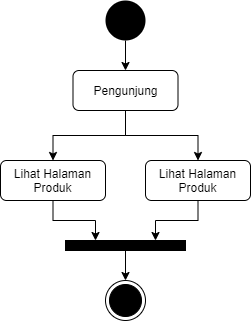

The diagram above was exported from draw.io. Its source (the exported page's mxGraphModel, read from the mxfile embedded in the PNG):
<mxGraphModel dx="768" dy="482" grid="1" gridSize="10" guides="1" tooltips="1" connect="1" arrows="1" fold="1" page="1" pageScale="1" pageWidth="827" pageHeight="1169" math="0" shadow="0">
  <root>
    <mxCell id="T6qX1ezIXvhFK9K2PxBM-0" />
    <mxCell id="T6qX1ezIXvhFK9K2PxBM-1" parent="T6qX1ezIXvhFK9K2PxBM-0" />
    <mxCell id="z7svzpjBbU7fgNPMm3mx-4" style="edgeStyle=orthogonalEdgeStyle;rounded=0;orthogonalLoop=1;jettySize=auto;html=1;" edge="1" parent="T6qX1ezIXvhFK9K2PxBM-1" target="z7svzpjBbU7fgNPMm3mx-7">
      <mxGeometry relative="1" as="geometry">
        <mxPoint x="300" y="360" as="sourcePoint" />
      </mxGeometry>
    </mxCell>
    <mxCell id="z7svzpjBbU7fgNPMm3mx-46" style="edgeStyle=orthogonalEdgeStyle;rounded=0;orthogonalLoop=1;jettySize=auto;html=1;fontSize=14;" edge="1" parent="T6qX1ezIXvhFK9K2PxBM-1" source="z7svzpjBbU7fgNPMm3mx-7" target="z7svzpjBbU7fgNPMm3mx-25">
      <mxGeometry relative="1" as="geometry" />
    </mxCell>
    <mxCell id="DvJdQ8NZCp6j_wAZ_ust-1" style="edgeStyle=orthogonalEdgeStyle;rounded=0;orthogonalLoop=1;jettySize=auto;html=1;fontSize=14;" edge="1" parent="T6qX1ezIXvhFK9K2PxBM-1" source="z7svzpjBbU7fgNPMm3mx-7" target="DvJdQ8NZCp6j_wAZ_ust-0">
      <mxGeometry relative="1" as="geometry" />
    </mxCell>
    <mxCell id="z7svzpjBbU7fgNPMm3mx-7" value="Pengunjung" style="rounded=1;whiteSpace=wrap;html=1;" vertex="1" parent="T6qX1ezIXvhFK9K2PxBM-1">
      <mxGeometry x="247.5" y="390" width="105" height="40" as="geometry" />
    </mxCell>
    <mxCell id="z7svzpjBbU7fgNPMm3mx-18" value="" style="ellipse;html=1;shape=endState;fillColor=#000000;strokeColor=#000000;" vertex="1" parent="T6qX1ezIXvhFK9K2PxBM-1">
      <mxGeometry x="280" y="600" width="40" height="40" as="geometry" />
    </mxCell>
    <mxCell id="KDHiK1SPuEawaF2zriJo-1" style="edgeStyle=orthogonalEdgeStyle;rounded=0;orthogonalLoop=1;jettySize=auto;html=1;entryX=0.25;entryY=0;entryDx=0;entryDy=0;fontSize=14;" edge="1" parent="T6qX1ezIXvhFK9K2PxBM-1" source="z7svzpjBbU7fgNPMm3mx-25" target="KDHiK1SPuEawaF2zriJo-0">
      <mxGeometry relative="1" as="geometry" />
    </mxCell>
    <mxCell id="z7svzpjBbU7fgNPMm3mx-25" value="Lihat Halaman Produk" style="rounded=1;whiteSpace=wrap;html=1;" vertex="1" parent="T6qX1ezIXvhFK9K2PxBM-1">
      <mxGeometry x="175" y="480" width="105" height="40" as="geometry" />
    </mxCell>
    <mxCell id="z7svzpjBbU7fgNPMm3mx-38" value="" style="ellipse;fillColor=#000000;strokeColor=none;" vertex="1" parent="T6qX1ezIXvhFK9K2PxBM-1">
      <mxGeometry x="280" y="320" width="40" height="40" as="geometry" />
    </mxCell>
    <mxCell id="KDHiK1SPuEawaF2zriJo-2" style="edgeStyle=orthogonalEdgeStyle;rounded=0;orthogonalLoop=1;jettySize=auto;html=1;entryX=0.75;entryY=0;entryDx=0;entryDy=0;fontSize=14;" edge="1" parent="T6qX1ezIXvhFK9K2PxBM-1" source="DvJdQ8NZCp6j_wAZ_ust-0" target="KDHiK1SPuEawaF2zriJo-0">
      <mxGeometry relative="1" as="geometry" />
    </mxCell>
    <mxCell id="DvJdQ8NZCp6j_wAZ_ust-0" value="Lihat Halaman Produk" style="rounded=1;whiteSpace=wrap;html=1;" vertex="1" parent="T6qX1ezIXvhFK9K2PxBM-1">
      <mxGeometry x="320" y="480" width="105" height="40" as="geometry" />
    </mxCell>
    <mxCell id="KDHiK1SPuEawaF2zriJo-3" style="edgeStyle=orthogonalEdgeStyle;rounded=0;orthogonalLoop=1;jettySize=auto;html=1;fontSize=14;" edge="1" parent="T6qX1ezIXvhFK9K2PxBM-1" source="KDHiK1SPuEawaF2zriJo-0" target="z7svzpjBbU7fgNPMm3mx-18">
      <mxGeometry relative="1" as="geometry" />
    </mxCell>
    <mxCell id="KDHiK1SPuEawaF2zriJo-0" value="" style="rounded=0;whiteSpace=wrap;html=1;fillColor=#000000;" vertex="1" parent="T6qX1ezIXvhFK9K2PxBM-1">
      <mxGeometry x="240" y="560" width="120" height="10" as="geometry" />
    </mxCell>
  </root>
</mxGraphModel>